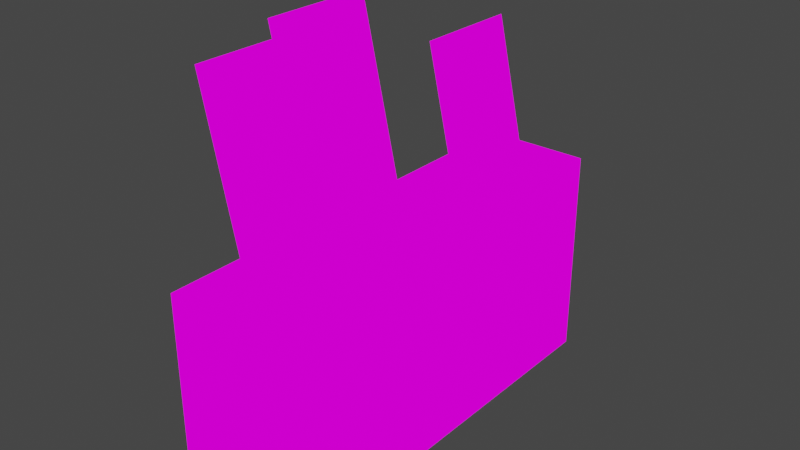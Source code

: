 # Source: UpPantry.blend  (saved by Blender 2.82.7; exported with 4.5.12 LTS)
import bpy
from mathutils import Matrix  # noqa: F401  (used for matrix-valued properties, if any)

bpy.ops.wm.read_factory_settings(use_empty=True)
scene = bpy.context.scene
scene.name = 'Scene'

# ---- collections
col_collection = bpy.data.collections.new('Collection'); scene.collection.children.link(col_collection)

# ---- images (referenced by path relative to the original .blend; pixels are not part of the script)
import os
ASSET_DIR = os.environ.get("B2B_ASSET_DIR", "")  # directory of the original .blend (textures are referenced by path, not embedded)
HERE = os.path.dirname(os.path.abspath(__file__))  # packed textures are extracted next to this script under _unpacked/

def load_image(name, relpath, width, height, colorspace="sRGB"):
    """Load a texture the original file referenced (path relative to the .blend, or extracted next to this script)."""
    p = next((c for c in (os.path.join(HERE, relpath), os.path.join(ASSET_DIR, relpath)) if relpath and os.path.exists(c)), "")
    if p:
        img = bpy.data.images.load(p, check_existing=True)
        img.name = name
    else:  # same state as the original file: an image datablock whose file is absent (Cycles renders it pink)
        img = bpy.data.images.new(name, width, height)
        img.source = "FILE"
        img.filepath = "//" + (relpath or name)
    img.colorspace_settings.name = colorspace
    return img
img_highpantry_png = load_image('highPantry.png', 'highPantry.png', 1024, 1024, 'sRGB')

# ---- materials (node trees are filled in below, after node groups)
mat_highpantry = bpy.data.materials.new('highPantry')
mat_highpantry.alpha_threshold = 0.0
mat_highpantry.use_transparent_shadow = False
mat_highpantry.line_color = (0.0, 0.0, 0.0, 1.0)

# ---- material node trees
mat_highpantry.use_nodes = True; mat_highpantry.node_tree.nodes.clear()
_N = mat_highpantry.node_tree.nodes; _L = mat_highpantry.node_tree.links
n0 = _N.new('ShaderNodeOutputMaterial'); n0.name = 'Material Output'; n0.location = (400, 0)
n1 = _N.new('ShaderNodeLightPath'); n1.name = 'Light Path'; n1.location = (0, 250)
n2 = _N.new('ShaderNodeBsdfTransparent'); n2.name = 'Transparent BSDF'; n2.location = (-200, -100)
n3 = _N.new('ShaderNodeEmission'); n3.name = 'Emission'; n3.location = (-200, -200)
n4 = _N.new('ShaderNodeMixShader'); n4.name = 'Mix Shader'; n4.location = (200, 0)
n5 = _N.new('ShaderNodeMixShader'); n5.name = 'Mix Shader.001'; n5.location = (0, -100)
n6 = _N.new('ShaderNodeTexImage'); n6.name = 'Image Texture'; n6.location = (-500, 100)
n6.image = img_highpantry_png
n6.interpolation = 'Closest'
_L.new(n6.outputs[0], n3.inputs[0])
_L.new(n6.outputs[1], n5.inputs[0])
_L.new(n2.outputs[0], n5.inputs[1])
_L.new(n2.outputs[0], n4.inputs[1])
_L.new(n3.outputs[0], n5.inputs[2])
_L.new(n5.outputs[0], n4.inputs[2])
_L.new(n1.outputs[0], n4.inputs[0])
_L.new(n4.outputs[0], n0.inputs[0])
n0.is_active_output = True

# ---- world
world_world = bpy.data.worlds.new('World'); scene.world = world_world
world_world.use_nodes = True; world_world.node_tree.nodes.clear()
_N = world_world.node_tree.nodes; _L = world_world.node_tree.links
n0 = _N.new('ShaderNodeOutputWorld'); n0.name = 'World Output'; n0.location = (300, 300)
n1 = _N.new('ShaderNodeBackground'); n1.name = 'Background'; n1.location = (10, 300)
n1.inputs[0].default_value = (0.05088, 0.05088, 0.05088, 1.0)
_L.new(n1.outputs[0], n0.inputs[0])
n0.is_active_output = True
world_world.color = (0.05088, 0.05088, 0.05088)
world_world.use_sun_shadow = False
world_world.sun_shadow_jitter_overblur = 0.0

# ---- meshes
me_cube = bpy.data.meshes.new('Cube')
me_cube.from_pydata([(0.0, 1.0, 0.0), (0.0, 1.0, 1.0), (0.0, 0.75, 0.0), (-0.5, 0.25, 0.0), (-0.5, -0.25, 1.0), (-0.5, 0.0, 0.0), (-0.5, 1.0, 0.0), (0.0, -0.5, 0.875), (-0.25, -0.25, 1.0), (-0.5, -0.5, 0.0), (0.0, 0.5, 0.0), (0.0, -1.0, 0.0), (-0.5, 0.75, 0.0), (-0.5, -0.75, 0.0), (-0.25, 1.0, 1.0), (-0.25, -1.0, 1.0), (-0.5, -0.5, 0.25), (-0.5, 1.0, 1.0), (0.0, -0.75, 1.0), (0.0, -1.0, 1.0), (-0.5, 1.0, 0.75), (-0.5, -0.25, 0.0), (0.0, 0.0, 1.0), (0.0, 0.5, 1.0), (0.0, 0.25, 1.0), (-0.5, 0.0, 1.0), (-0.25, 1.0, 0.75), (-0.5, -0.75, 0.25), (0.0, -0.25, 1.0), (0.0, -0.5, 1.0), (-0.25, -0.5, 1.0), (-0.25, 0.0, 1.0), (0.0, 1.0, 0.5), (0.0, 0.75, 1.0), (-0.25, -1.0, 0.25), (-0.25, -0.75, 1.0), (-0.5, -1.0, 1.0), (-0.5, 0.5, 0.75), (-0.5, -0.75, 1.0), (-0.5, -0.5, 1.0), (-0.25, 0.5, 1.0), (-0.25, 0.25, 1.0), (0.0, -0.5, 0.0), (-0.25, 0.75, 1.0), (-0.25, 0.0, 0.0), (-0.5, 0.0, 0.75), (0.0, -1.0, 0.75), (0.0, -1.0, 0.25), (-0.5, -1.0, 0.5), (-0.25, -1.0, 0.5), (0.0, -1.0, 0.5), (-0.25, -0.5, 0.0), (-0.5, -1.0, 0.75), (-0.25, -1.0, 0.75), (-0.25, -0.75, 0.0), (-0.5, 0.5, 1.0), (-0.5, -1.0, 0.25), (-0.5, -0.75, 0.5), (-0.5, -0.25, 0.75), (0.0, 0.0, 0.875), (-0.25, 0.5, 0.0), (-0.5, -0.75, 0.75), (-0.25, -0.25, 0.0), (-0.5, -0.25, 0.5), (-0.5, -0.25, 0.25), (-0.5, 0.25, 1.0), (-0.5, -0.5, 0.5), (-0.5, 0.5, 0.0), (-0.5, -0.5, 0.75), (-0.5, 0.25, 0.75), (-0.5, 0.25, 0.25), (-0.5, 0.5, 0.25), (-0.5, 0.0, 0.25), (-0.5, 0.75, 1.0), (-0.5, 0.0, 0.5), (-0.5, 0.25, 0.5), (-0.5, -0.75, 0.875), (-0.25, 1.0, 0.5), (-0.5, 0.5, 0.5), (-0.5, 0.75, 0.75), (-0.5, 0.75, 0.25), (-0.25, 1.0, 0.0), (-0.5, 1.0, 0.5), (-0.5, 0.75, 0.5), (-0.25, 1.0, 0.25), (-0.5, -1.0, 0.0), (-0.5, 1.0, 0.25), (0.0, 1.0, 0.25), (0.0, 1.0, 0.75), (-0.25, -1.0, 0.0), (0.0, -0.75, 0.0), (0.0, -0.25, 0.0), (0.0, 0.25, 0.0), (0.0, 0.0, 0.0), (-0.25, 0.25, 0.0), (0.0, 0.75, 0.875), (-0.25, 0.75, 0.0), (0.0, -0.25, 0.875), (0.0, 0.5, 0.875), (0.0, -0.75, 0.875), (-0.5, 0.0, 0.875), (0.0, 0.25, 0.875), (0.0, -1.0, 0.875), (-0.5, 0.25, 0.875), (-0.5, -1.0, 0.875), (-0.25, -1.0, 0.875), (-0.5, -0.25, 0.875), (-0.5, -0.5, 0.875), (-0.5, 0.5, 0.875), (-0.5, 0.75, 0.875), (-0.5, 1.0, 0.875), (-0.25, 1.0, 0.875), (0.0, 1.0, 0.875), (-0.5, -0.5, 0.07547), (-0.5, 0.25, 0.07547), (0.0, 0.75, 0.07547), (-0.5, 0.75, 0.07547), (-0.5, -1.0, 0.07547), (0.0, -0.5, 0.07547), (0.0, -0.75, 0.07547), (-0.5, -0.25, 0.07547), (-0.25, -1.0, 0.07547), (0.0, -1.0, 0.07547), (-0.5, -0.75, 0.07547), (-0.5, 0.5, 0.07547), (0.0, 0.0, 0.07547), (0.0, -0.25, 0.07547), (0.0, 0.5, 0.07547), (0.0, 0.25, 0.07547), (0.0, 1.0, 0.07547), (-0.5, 1.0, 0.07547), (-0.25, 1.0, 0.07547), (-0.5, 0.0, 0.07547), (-0.5, 0.8758, 0.0), (-0.25, 0.8758, 0.0), (-0.5, 0.8758, 1.0), (-0.5, 0.8758, 0.75), (-0.25, 0.8758, 1.0), (0.0, 0.8758, 0.0), (0.0, 0.8758, 0.25), (0.0, 0.8758, 0.5), (-0.5, 0.8758, 0.5), (0.0, 0.8758, 1.0), (0.0, 0.8758, 0.75), (-0.5, 0.8758, 0.25), (-0.5, 0.8758, 0.875), (0.0, 0.8758, 0.875), (-0.5, 0.8758, 0.07547), (0.0, 0.8758, 0.07547), (-0.5, -0.8807, 0.5), (-0.5, -0.8807, 0.75), (0.0, -0.8807, 0.75), (0.0, -0.8807, 1.0), (-0.5, -0.8807, 1.0), (0.0, -0.8807, 0.0), (0.0, -0.8807, 0.5), (0.0, -0.8807, 0.25), (-0.25, -0.8807, 1.0), (-0.5, -0.8807, 0.25), (-0.5, -0.8807, 0.0), (-0.25, -0.8807, 0.0), (-0.5, -0.8807, 0.875), (0.0, -0.8807, 0.875), (-0.5, -0.8807, 0.07547), (0.0, -0.8807, 0.07547), (-0.07789, 0.25, 0.75), (-0.07789, 0.5, 0.75), (-0.07789, -0.5, 0.25), (-0.07789, -0.5, 0.5), (-0.07789, -0.75, 0.5), (-0.07789, 0.0, 0.75), (-0.07789, -0.25, 0.75), (-0.07789, -0.25, 0.25), (-0.07789, 0.0, 0.25), (-0.07789, 0.0, 0.5), (-0.07789, 0.75, 0.07547), (-0.07789, 0.75, 0.25), (-0.07789, 0.25, 0.25), (-0.07789, 0.5, 0.25), (-0.07789, 0.75, 0.5), (-0.07789, 0.25, 0.5), (-0.07789, -0.5, 0.07547), (-0.07789, -0.25, 0.5), (-0.07789, 0.5, 0.5), (-0.07789, -0.75, 0.25), (-0.07789, -0.75, 0.75), (-0.07789, 0.0, 0.875), (-0.07789, 0.75, 0.75), (-0.07789, -0.5, 0.875), (-0.07789, -0.5, 0.75), (-0.07789, -0.25, 0.875), (-0.07789, 0.25, 0.875), (-0.07789, -0.75, 0.07547), (-0.07789, -0.75, 0.875), (-0.07789, -0.8807, 0.25), (-0.07789, 0.0, 0.07547), (-0.07789, -0.25, 0.07547), (-0.07789, 0.5, 0.07547), (-0.07789, 0.5, 0.875), (-0.07789, 0.8758, 0.25), (-0.07789, 0.8758, 0.5), (-0.07789, 0.8758, 0.75), (-0.07789, 0.75, 0.875), (-0.07789, 0.8758, 0.875), (-0.07789, 0.25, 0.07547), (-0.07789, 0.8758, 0.07547), (-0.07789, -0.8807, 0.75), (-0.07789, -0.8807, 0.5), (-0.07789, -0.8807, 0.875), (-0.07789, -0.8807, 0.07547), (-0.07714, -0.9615, 0.9279), (-0.07714, -0.7115, 0.9279), (-0.1326, -0.4615, 1.172), (-0.1326, -0.9615, 1.172), (-0.2431, -0.03022, 1.202), (-0.07714, -0.4615, 0.9279), (-0.1881, -0.7115, 1.415), (-0.1326, -0.7115, 1.172), (-0.1881, -0.4615, 1.415), (-0.1881, -0.9615, 1.415), (-0.1877, -0.2802, 0.9586), (-0.1877, -0.5302, 0.9586), (-0.2435, -0.9615, 1.659), (-0.2435, -0.4615, 1.659), (-0.2435, -0.7115, 1.659), (-0.299, -0.9615, 1.903), (-0.299, -0.4615, 1.903), (-0.299, -0.7115, 1.903), (-0.2431, -0.5302, 1.202), (-0.203, 0.7638, 1.189), (-0.1877, -0.03022, 0.9586), (-0.1475, 0.5138, 0.9448), (-0.2431, -0.2802, 1.202), (-0.3541, -0.2802, 1.69), (-0.2986, -0.5302, 1.446), (-0.2986, -0.03022, 1.446), (-0.2986, -0.2802, 1.446), (-0.3541, -0.5302, 1.69), (-0.3541, -0.03022, 1.69), (-0.1475, 0.2638, 0.9448), (-0.4095, -0.5302, 1.934), (-0.4095, -0.03022, 1.934), (-0.4095, -0.2802, 1.934), (-0.203, 0.2638, 1.189), (-0.203, 0.5138, 1.189), (-0.1475, 0.7638, 0.9448), (-0.2584, 0.7638, 1.432), (-0.2584, 0.2638, 1.432), (-0.2584, 0.5138, 1.432), (-0.3139, 0.2638, 1.676), (-0.3139, 0.7638, 1.676), (-0.3139, 0.5138, 1.676)], [], [(148, 129, 87, 139), (101, 59, 186, 191), (140, 143, 201, 200), (128, 127, 197, 204), (98, 101, 191, 198), (162, 151, 206, 208), (126, 125, 195, 196), (139, 87, 32, 140), (95, 98, 198, 202), (118, 126, 196, 181), (146, 95, 202, 203), (156, 164, 209, 194), (125, 128, 204, 195), (143, 146, 203, 201), (155, 156, 194, 207), (140, 32, 88, 143), (162, 99, 18, 152), (99, 7, 29, 18), (7, 97, 28, 29), (97, 59, 22, 28), (59, 101, 24, 22), (101, 98, 23, 24), (98, 95, 33, 23), (146, 112, 1, 142), (152, 18, 35, 157), (18, 29, 30, 35), (29, 28, 8, 30), (28, 22, 31, 8), (22, 24, 41, 31), (24, 23, 40, 41), (23, 33, 43, 40), (142, 1, 14, 137), (157, 35, 38, 153), (35, 30, 39, 38), (30, 8, 4, 39), (8, 31, 25, 4), (31, 41, 65, 25), (41, 40, 55, 65), (40, 43, 73, 55), (137, 14, 17, 135), (117, 121, 34, 56), (121, 122, 47, 34), (56, 34, 49, 48), (34, 47, 50, 49), (48, 49, 53, 52), (49, 50, 46, 53), (104, 105, 15, 36), (105, 102, 19, 15), (113, 123, 27, 16), (163, 117, 56, 158), (16, 27, 57, 66), (158, 56, 48, 149), (66, 57, 61, 68), (149, 48, 52, 150), (107, 76, 38, 39), (161, 104, 36, 153), (132, 120, 64, 72), (120, 113, 16, 64), (72, 64, 63, 74), (64, 16, 66, 63), (74, 63, 58, 45), (63, 66, 68, 58), (100, 106, 4, 25), (106, 107, 39, 4), (124, 114, 70, 71), (114, 132, 72, 70), (71, 70, 75, 78), (70, 72, 74, 75), (78, 75, 69, 37), (75, 74, 45, 69), (108, 103, 65, 55), (103, 100, 25, 65), (147, 116, 80, 144), (116, 124, 71, 80), (144, 80, 83, 141), (80, 71, 78, 83), (141, 83, 79, 136), (83, 78, 37, 79), (145, 109, 73, 135), (109, 108, 55, 73), (129, 131, 84, 87), (131, 130, 86, 84), (87, 84, 77, 32), (84, 86, 82, 77), (32, 77, 26, 88), (77, 82, 20, 26), (112, 111, 14, 1), (111, 110, 17, 14), (154, 160, 54, 90), (160, 159, 13, 54), (90, 54, 51, 42), (54, 13, 9, 51), (42, 51, 62, 91), (51, 9, 21, 62), (91, 62, 44, 93), (62, 21, 5, 44), (93, 44, 94, 92), (44, 5, 3, 94), (92, 94, 60, 10), (94, 3, 67, 60), (10, 60, 96, 2), (60, 67, 12, 96), (138, 134, 81, 0), (134, 133, 6, 81), (26, 20, 110, 111), (88, 26, 111, 112), (79, 37, 108, 109), (136, 79, 109, 145), (69, 45, 100, 103), (37, 69, 103, 108), (58, 68, 107, 106), (45, 58, 106, 100), (150, 52, 104, 161), (68, 61, 76, 107), (53, 46, 102, 105), (52, 53, 105, 104), (143, 88, 112, 146), (164, 119, 192, 209), (127, 115, 175, 197), (7, 99, 193, 188), (151, 155, 207, 206), (97, 7, 188, 190), (115, 148, 205, 175), (148, 139, 199, 205), (81, 6, 130, 131), (0, 81, 131, 129), (12, 67, 124, 116), (133, 12, 116, 147), (3, 5, 132, 114), (67, 3, 114, 124), (21, 9, 113, 120), (5, 21, 120, 132), (159, 85, 117, 163), (9, 13, 123, 113), (89, 11, 122, 121), (85, 89, 121, 117), (154, 90, 119, 164), (90, 42, 118, 119), (138, 0, 129, 148), (10, 2, 115, 127), (93, 92, 128, 125), (42, 91, 126, 118), (91, 93, 125, 126), (92, 10, 127, 128), (2, 138, 148, 115), (6, 133, 147, 130), (99, 162, 208, 193), (20, 136, 145, 110), (96, 12, 133, 134), (2, 96, 134, 138), (110, 145, 135, 17), (82, 141, 136, 20), (86, 144, 141, 82), (130, 147, 144, 86), (43, 137, 135, 73), (33, 142, 137, 43), (95, 146, 142, 33), (119, 118, 181, 192), (59, 97, 190, 186), (139, 140, 200, 199), (11, 154, 164, 122), (13, 159, 163, 123), (46, 151, 162, 102), (61, 150, 161, 76), (89, 85, 159, 160), (11, 89, 160, 154), (76, 161, 153, 38), (57, 149, 150, 61), (27, 158, 149, 57), (123, 163, 158, 27), (15, 157, 153, 36), (19, 152, 157, 15), (102, 162, 152, 19), (50, 155, 151, 46), (47, 156, 155, 50), (122, 164, 156, 47), (204, 197, 178, 177), (196, 195, 173, 172), (181, 196, 172, 167), (195, 204, 177, 173), (197, 175, 176, 178), (192, 181, 167, 184), (209, 192, 184, 194), (194, 184, 169, 207), (184, 167, 168, 169), (167, 172, 182, 168), (172, 173, 174, 182), (173, 177, 180, 174), (177, 178, 183, 180), (178, 176, 179, 183), (207, 169, 185, 206), (169, 168, 189, 185), (168, 182, 171, 189), (182, 174, 170, 171), (174, 180, 165, 170), (180, 183, 166, 165), (183, 179, 187, 166), (166, 187, 202, 198), (165, 166, 198, 191), (170, 165, 191, 186), (171, 170, 186, 190), (189, 171, 190, 188), (185, 189, 188, 193), (206, 185, 193, 208), (187, 201, 203, 202), (179, 200, 201, 187), (176, 199, 200, 179), (175, 205, 199, 176), (210, 211, 217, 213), (211, 215, 212, 217), (213, 217, 216, 219), (217, 212, 218, 216), (219, 216, 224, 222), (216, 218, 223, 224), (222, 224, 227, 225), (224, 223, 226, 227), (221, 220, 232, 228), (220, 230, 214, 232), (228, 232, 236, 234), (232, 214, 235, 236), (234, 236, 233, 237), (236, 235, 238, 233), (237, 233, 242, 240), (233, 238, 241, 242), (239, 231, 244, 243), (231, 245, 229, 244), (243, 244, 248, 247), (244, 229, 246, 248), (247, 248, 251, 249), (248, 246, 250, 251)])
_uv = me_cube.uv_layers.new(name='UVMap')
_uv.uv.foreach_set('vector', [0.5751, 0.03789, 0.5998, 0.03789, 0.5998, 0.1246, 0.5752, 0.125, 0.45, 0.4375, 0.4, 0.4375, 0.4, 0.4375, 0.45, 0.4375, 0.5752, 0.25, 0.5752, 0.375, 0.5752, 0.375, 0.5752, 0.25, 0.45, 0.03789, 0.5, 0.03789, 0.5, 0.03789, 0.45, 0.03789, 0.5, 0.4375, 0.45, 0.4375, 0.45, 0.4375, 0.5, 0.4375, 0.2239, 0.4375, 0.2239, 0.375, 0.2239, 0.375, 0.2239, 0.4375, 0.35, 0.03789, 0.4, 0.03789, 0.4, 0.03789, 0.35, 0.03789, 0.5752, 0.125, 0.5998, 0.1254, 0.5998, 0.2496, 0.5752, 0.25, 0.55, 0.4375, 0.5, 0.4375, 0.5, 0.4375, 0.55, 0.4375, 0.3, 0.03789, 0.35, 0.03789, 0.35, 0.03789, 0.3, 0.03789, 0.5751, 0.4375, 0.55, 0.4375, 0.55, 0.4375, 0.5751, 0.4375, 0.2239, 0.125, 0.2239, 0.03789, 0.2239, 0.03789, 0.2239, 0.125, 0.4, 0.03789, 0.45, 0.03789, 0.45, 0.03789, 0.4, 0.03789, 0.5752, 0.375, 0.5751, 0.4375, 0.5751, 0.4375, 0.5752, 0.375, 0.2239, 0.25, 0.2239, 0.125, 0.2239, 0.125, 0.2239, 0.25, 0.5752, 0.25, 0.5998, 0.2504, 0.5998, 0.3746, 0.5752, 0.375, 0.2239, 0.4375, 0.25, 0.4375, 0.2498, 0.4996, 0.2239, 0.5, 0.25, 0.4375, 0.3, 0.4375, 0.2998, 0.4996, 0.2502, 0.4996, 0.3, 0.4375, 0.35, 0.4375, 0.3498, 0.4996, 0.3002, 0.4996, 0.35, 0.4375, 0.4, 0.4375, 0.3998, 0.4996, 0.3502, 0.4996, 0.4, 0.4375, 0.45, 0.4375, 0.4498, 0.4996, 0.4002, 0.4996, 0.45, 0.4375, 0.5, 0.4375, 0.4998, 0.4996, 0.4502, 0.4996, 0.5, 0.4375, 0.55, 0.4375, 0.5498, 0.4996, 0.5002, 0.4996, 0.5751, 0.4375, 0.5998, 0.4375, 0.5998, 0.4996, 0.5752, 0.5, 0.2239, 0.5, 0.2498, 0.5004, 0.2498, 0.6246, 0.2239, 0.625, 0.2502, 0.5004, 0.2998, 0.5004, 0.2998, 0.6246, 0.2502, 0.6246, 0.3002, 0.5004, 0.3498, 0.5004, 0.3498, 0.6246, 0.3002, 0.6246, 0.3502, 0.5004, 0.3998, 0.5004, 0.3998, 0.6246, 0.3502, 0.6246, 0.4002, 0.5004, 0.4498, 0.5004, 0.4498, 0.6246, 0.4002, 0.6246, 0.4502, 0.5004, 0.4998, 0.5004, 0.4998, 0.6246, 0.4502, 0.6246, 0.5002, 0.5004, 0.5498, 0.5004, 0.5498, 0.6246, 0.5002, 0.6246, 0.5752, 0.5, 0.5998, 0.5004, 0.5998, 0.6246, 0.5752, 0.625, 0.2239, 0.625, 0.2498, 0.6254, 0.2498, 0.7496, 0.2239, 0.7496, 0.2502, 0.6254, 0.2998, 0.6254, 0.2998, 0.7496, 0.2502, 0.7496, 0.3002, 0.6254, 0.3498, 0.6254, 0.3498, 0.7496, 0.3002, 0.7496, 0.3502, 0.6254, 0.3998, 0.6254, 0.3998, 0.7496, 0.3502, 0.7496, 0.4002, 0.6254, 0.4498, 0.6254, 0.4498, 0.7496, 0.4002, 0.7496, 0.4502, 0.6254, 0.4998, 0.6254, 0.4998, 0.7496, 0.4502, 0.7496, 0.5002, 0.6254, 0.5498, 0.6254, 0.5498, 0.7496, 0.5002, 0.7496, 0.5752, 0.625, 0.5998, 0.6254, 0.5998, 0.7496, 0.5752, 0.7496, 0.1002, 0.03789, 0.15, 0.03789, 0.1498, 0.1246, 0.1002, 0.1246, 0.15, 0.03789, 0.2, 0.03789, 0.1998, 0.1246, 0.1502, 0.1246, 0.1002, 0.1254, 0.1498, 0.1254, 0.1498, 0.2496, 0.1002, 0.2496, 0.1502, 0.1254, 0.1998, 0.1254, 0.1998, 0.2496, 0.1502, 0.2496, 0.1002, 0.2504, 0.1498, 0.2504, 0.1498, 0.3746, 0.1002, 0.3746, 0.1502, 0.2504, 0.1998, 0.2504, 0.1998, 0.3746, 0.1502, 0.3746, 0.1002, 0.4375, 0.15, 0.4375, 0.1498, 0.4996, 0.1002, 0.4996, 0.15, 0.4375, 0.2, 0.4375, 0.1998, 0.4996, 0.1502, 0.4996, 0.1002, 0.03789, 0.15, 0.03789, 0.1498, 0.1246, 0.1002, 0.1246, 0.1761, 0.03789, 0.1998, 0.03789, 0.1998, 0.1246, 0.1761, 0.125, 0.1002, 0.1254, 0.1498, 0.1254, 0.1498, 0.2496, 0.1002, 0.2496, 0.1761, 0.125, 0.1998, 0.1254, 0.1998, 0.2496, 0.1761, 0.25, 0.1002, 0.2504, 0.1498, 0.2504, 0.1498, 0.3746, 0.1002, 0.3746, 0.1761, 0.25, 0.1998, 0.2504, 0.1998, 0.3746, 0.1761, 0.375, 0.1002, 0.4375, 0.15, 0.4375, 0.1498, 0.4996, 0.1002, 0.4996, 0.1761, 0.4375, 0.1998, 0.4375, 0.1998, 0.4996, 0.1761, 0.4996, 0.1002, 0.03789, 0.15, 0.03789, 0.1498, 0.1246, 0.1002, 0.1246, 0.15, 0.03789, 0.1998, 0.03789, 0.1998, 0.1246, 0.1502, 0.1246, 0.1002, 0.1254, 0.1498, 0.1254, 0.1498, 0.2496, 0.1002, 0.2496, 0.1502, 0.1254, 0.1998, 0.1254, 0.1998, 0.2496, 0.1502, 0.2496, 0.1002, 0.2504, 0.1498, 0.2504, 0.1498, 0.3746, 0.1002, 0.3746, 0.1502, 0.2504, 0.1998, 0.2504, 0.1998, 0.3746, 0.1502, 0.3746, 0.1002, 0.4375, 0.15, 0.4375, 0.1498, 0.4996, 0.1002, 0.4996, 0.15, 0.4375, 0.1998, 0.4375, 0.1998, 0.4996, 0.1502, 0.4996, 0.1002, 0.03789, 0.15, 0.03789, 0.1498, 0.1246, 0.1002, 0.1246, 0.15, 0.03789, 0.1998, 0.03789, 0.1998, 0.1246, 0.1502, 0.1246, 0.1002, 0.1254, 0.1498, 0.1254, 0.1498, 0.2496, 0.1002, 0.2496, 0.1502, 0.1254, 0.1998, 0.1254, 0.1998, 0.2496, 0.1502, 0.2496, 0.1002, 0.2504, 0.1498, 0.2504, 0.1498, 0.3746, 0.1002, 0.3746, 0.1502, 0.2504, 0.1998, 0.2504, 0.1998, 0.3746, 0.1502, 0.3746, 0.1002, 0.4375, 0.15, 0.4375, 0.1498, 0.4996, 0.1002, 0.4996, 0.15, 0.4375, 0.1998, 0.4375, 0.1998, 0.4996, 0.1502, 0.4996, 0.1249, 0.03789, 0.15, 0.03789, 0.1498, 0.1246, 0.1248, 0.125, 0.15, 0.03789, 0.1998, 0.03789, 0.1998, 0.1246, 0.1502, 0.1246, 0.1248, 0.125, 0.1498, 0.1254, 0.1498, 0.2496, 0.1248, 0.25, 0.1502, 0.1254, 0.1998, 0.1254, 0.1998, 0.2496, 0.1502, 0.2496, 0.1248, 0.25, 0.1498, 0.2504, 0.1498, 0.3746, 0.1248, 0.375, 0.1502, 0.2504, 0.1998, 0.2504, 0.1998, 0.3746, 0.1502, 0.3746, 0.1249, 0.4375, 0.15, 0.4375, 0.1498, 0.4996, 0.1248, 0.4996, 0.15, 0.4375, 0.1998, 0.4375, 0.1998, 0.4996, 0.1502, 0.4996, 0.1002, 0.03789, 0.15, 0.03789, 0.1498, 0.1246, 0.1002, 0.1246, 0.15, 0.03789, 0.1998, 0.03789, 0.1998, 0.1246, 0.1502, 0.1246, 0.1002, 0.1254, 0.1498, 0.1254, 0.1498, 0.2496, 0.1002, 0.2496, 0.1502, 0.1254, 0.1998, 0.1254, 0.1998, 0.2496, 0.1502, 0.2496, 0.1002, 0.2504, 0.1498, 0.2504, 0.1498, 0.3746, 0.1002, 0.3746, 0.1502, 0.2504, 0.1998, 0.2504, 0.1998, 0.3746, 0.1502, 0.3746, 0.1002, 0.4375, 0.15, 0.4375, 0.1498, 0.4996, 0.1002, 0.4996, 0.15, 0.4375, 0.1998, 0.4375, 0.1998, 0.4996, 0.1502, 0.4996, 0.1002, 0.05968, 0.15, 0.05968, 0.1498, 0.1246, 0.1002, 0.1246, 0.15, 0.05968, 0.1998, 0.05968, 0.1998, 0.1246, 0.1502, 0.1246, 0.1002, 0.1254, 0.1498, 0.1254, 0.1498, 0.2496, 0.1002, 0.2496, 0.1502, 0.1254, 0.1998, 0.1254, 0.1998, 0.2496, 0.1502, 0.2496, 0.1002, 0.2504, 0.1498, 0.2504, 0.1498, 0.3746, 0.1002, 0.3746, 0.1502, 0.2504, 0.1998, 0.2504, 0.1998, 0.3746, 0.1502, 0.3746, 0.1002, 0.3754, 0.1498, 0.3754, 0.1498, 0.4996, 0.1002, 0.4996, 0.1502, 0.3754, 0.1998, 0.3754, 0.1998, 0.4996, 0.1502, 0.4996, 0.1002, 0.0003906, 0.1498, 0.0003906, 0.1498, 0.1246, 0.1002, 0.1246, 0.1502, 0.0003906, 0.1998, 0.0003906, 0.1998, 0.1246, 0.1502, 0.1246, 0.1002, 0.1254, 0.1498, 0.1254, 0.1498, 0.2496, 0.1002, 0.2496, 0.1502, 0.1254, 0.1998, 0.1254, 0.1998, 0.2496, 0.1502, 0.2496, 0.1002, 0.2504, 0.1498, 0.2504, 0.1498, 0.3746, 0.1002, 0.3746, 0.1502, 0.2504, 0.1998, 0.2504, 0.1998, 0.3746, 0.1502, 0.3746, 0.1002, 0.4379, 0.15, 0.4379, 0.1498, 0.4996, 0.1002, 0.4996, 0.15, 0.4379, 0.1998, 0.4379, 0.1998, 0.4996, 0.1502, 0.4996, 0.1502, 0.3754, 0.1998, 0.3754, 0.1998, 0.4375, 0.15, 0.4375, 0.1002, 0.3754, 0.1498, 0.3754, 0.15, 0.4375, 0.1002, 0.4375, 0.1502, 0.3754, 0.1998, 0.3754, 0.1998, 0.4375, 0.15, 0.4375, 0.1248, 0.375, 0.1498, 0.3754, 0.15, 0.4375, 0.1249, 0.4375, 0.1502, 0.3754, 0.1998, 0.3754, 0.1998, 0.4375, 0.15, 0.4375, 0.1002, 0.3754, 0.1498, 0.3754, 0.15, 0.4375, 0.1002, 0.4375, 0.1502, 0.3754, 0.1998, 0.3754, 0.1998, 0.4375, 0.15, 0.4375, 0.1002, 0.3754, 0.1498, 0.3754, 0.15, 0.4375, 0.1002, 0.4375, 0.1761, 0.375, 0.1998, 0.3754, 0.1998, 0.4375, 0.1761, 0.4375, 0.1002, 0.3754, 0.1498, 0.3754, 0.15, 0.4375, 0.1002, 0.4375, 0.1502, 0.3754, 0.1998, 0.3754, 0.2, 0.4375, 0.15, 0.4375, 0.1002, 0.3754, 0.1498, 0.3754, 0.15, 0.4375, 0.1002, 0.4375, 0.5752, 0.375, 0.5998, 0.3754, 0.5998, 0.4375, 0.5751, 0.4375, 0.2239, 0.03789, 0.25, 0.03789, 0.25, 0.03789, 0.2239, 0.03789, 0.5, 0.03789, 0.55, 0.03789, 0.55, 0.03789, 0.5, 0.03789, 0.3, 0.4375, 0.25, 0.4375, 0.25, 0.4375, 0.3, 0.4375, 0.2239, 0.375, 0.2239, 0.25, 0.2239, 0.25, 0.2239, 0.375, 0.35, 0.4375, 0.3, 0.4375, 0.3, 0.4375, 0.35, 0.4375, 0.55, 0.03789, 0.5751, 0.03789, 0.5751, 0.03789, 0.55, 0.03789, 0.5751, 0.03789, 0.5752, 0.125, 0.5752, 0.125, 0.5751, 0.03789, 0.1502, 0.0003906, 0.1998, 0.0003906, 0.1998, 0.03789, 0.15, 0.03789, 0.1002, 0.0003906, 0.1498, 0.0003906, 0.15, 0.03789, 0.1002, 0.03789, 0.1502, 0.0003906, 0.1998, 0.0003906, 0.1998, 0.03789, 0.15, 0.03789, 0.1248, 0.0003906, 0.1498, 0.0003906, 0.15, 0.03789, 0.1249, 0.03789, 0.1502, 0.0003906, 0.1998, 0.0003906, 0.1998, 0.03789, 0.15, 0.03789, 0.1002, 0.0003906, 0.1498, 0.0003906, 0.15, 0.03789, 0.1002, 0.03789, 0.1502, 0.0003906, 0.1998, 0.0003906, 0.1998, 0.03789, 0.15, 0.03789, 0.1002, 0.0003906, 0.1498, 0.0003906, 0.15, 0.03789, 0.1002, 0.03789, 0.1761, 0.0003906, 0.1998, 0.0003906, 0.1998, 0.03789, 0.1761, 0.03789, 0.1002, 0.0003906, 0.1498, 0.0003906, 0.15, 0.03789, 0.1002, 0.03789, 0.1502, 0.0003906, 0.1998, 0.0003906, 0.2, 0.03789, 0.15, 0.03789, 0.1002, 0.0003906, 0.1498, 0.0003906, 0.15, 0.03789, 0.1002, 0.03789, 0.2239, 0.0003906, 0.2498, 0.0003906, 0.25, 0.03789, 0.2239, 0.03789, 0.2502, 0.0003906, 0.2998, 0.0003906, 0.3, 0.03789, 0.25, 0.03789, 0.5752, 0.0003906, 0.5998, 0.0003906, 0.5998, 0.03789, 0.5751, 0.03789, 0.5002, 0.0003906, 0.5498, 0.0003906, 0.55, 0.03789, 0.5, 0.03789, 0.4002, 0.0003906, 0.4498, 0.0003906, 0.45, 0.03789, 0.4, 0.03789, 0.3002, 0.0003906, 0.3498, 0.0003906, 0.35, 0.03789, 0.3, 0.03789, 0.3502, 0.0003906, 0.3998, 0.0003906, 0.4, 0.03789, 0.35, 0.03789, 0.4502, 0.0003906, 0.4998, 0.0003906, 0.5, 0.03789, 0.45, 0.03789, 0.5502, 0.0003906, 0.5752, 0.0003906, 0.5751, 0.03789, 0.55, 0.03789, 0.1002, 0.0003906, 0.1248, 0.0003906, 0.1249, 0.03789, 0.1002, 0.03789, 0.25, 0.4375, 0.2239, 0.4375, 0.2239, 0.4375, 0.25, 0.4375, 0.1002, 0.3754, 0.1248, 0.375, 0.1249, 0.4375, 0.1002, 0.4375, 0.1502, 0.3754, 0.1998, 0.3754, 0.1998, 0.4379, 0.15, 0.4379, 0.1002, 0.3754, 0.1498, 0.3754, 0.15, 0.4379, 0.1002, 0.4379, 0.1002, 0.4375, 0.1249, 0.4375, 0.1248, 0.4996, 0.1002, 0.4996, 0.1002, 0.2504, 0.1248, 0.25, 0.1248, 0.375, 0.1002, 0.3746, 0.1002, 0.1254, 0.1248, 0.125, 0.1248, 0.25, 0.1002, 0.2496, 0.1002, 0.03789, 0.1249, 0.03789, 0.1248, 0.125, 0.1002, 0.1246, 0.5502, 0.6254, 0.5752, 0.625, 0.5752, 0.7496, 0.5502, 0.7496, 0.5502, 0.5004, 0.5752, 0.5, 0.5752, 0.625, 0.5502, 0.6246, 0.55, 0.4375, 0.5751, 0.4375, 0.5752, 0.5, 0.5502, 0.4996, 0.25, 0.03789, 0.3, 0.03789, 0.3, 0.03789, 0.25, 0.03789, 0.4, 0.4375, 0.35, 0.4375, 0.35, 0.4375, 0.4, 0.4375, 0.5752, 0.125, 0.5752, 0.25, 0.5752, 0.25, 0.5752, 0.125, 0.2002, 0.0003906, 0.2239, 0.0003906, 0.2239, 0.03789, 0.2, 0.03789, 0.1502, 0.0003906, 0.1761, 0.0003906, 0.1761, 0.03789, 0.15, 0.03789, 0.2002, 0.3754, 0.2239, 0.375, 0.2239, 0.4375, 0.2, 0.4375, 0.1502, 0.3754, 0.1761, 0.375, 0.1761, 0.4375, 0.15, 0.4375, 0.1502, 0.0003906, 0.1998, 0.0003906, 0.1998, 0.05968, 0.15, 0.05968, 0.1002, 0.0003906, 0.1498, 0.0003906, 0.15, 0.05968, 0.1002, 0.05968, 0.15, 0.4375, 0.1761, 0.4375, 0.1761, 0.4996, 0.1502, 0.4996, 0.1502, 0.2504, 0.1761, 0.25, 0.1761, 0.375, 0.1502, 0.3746, 0.1502, 0.1254, 0.1761, 0.125, 0.1761, 0.25, 0.1502, 0.2496, 0.15, 0.03789, 0.1761, 0.03789, 0.1761, 0.125, 0.1502, 0.1246, 0.2002, 0.6254, 0.2239, 0.625, 0.2239, 0.7496, 0.2002, 0.7496, 0.2002, 0.5004, 0.2239, 0.5, 0.2239, 0.625, 0.2002, 0.6246, 0.2, 0.4375, 0.2239, 0.4375, 0.2239, 0.5, 0.2002, 0.4996, 0.2002, 0.2504, 0.2239, 0.25, 0.2239, 0.375, 0.2002, 0.3746, 0.2002, 0.1254, 0.2239, 0.125, 0.2239, 0.25, 0.2002, 0.2496, 0.2, 0.03789, 0.2239, 0.03789, 0.2239, 0.125, 0.2002, 0.1246, 0.45, 0.03789, 0.5, 0.03789, 0.4998, 0.1246, 0.4502, 0.1246, 0.35, 0.03789, 0.4, 0.03789, 0.3998, 0.1246, 0.3502, 0.1246, 0.3, 0.03789, 0.35, 0.03789, 0.3498, 0.1246, 0.3002, 0.1246, 0.4, 0.03789, 0.45, 0.03789, 0.4498, 0.1246, 0.4002, 0.1246, 0.5, 0.03789, 0.55, 0.03789, 0.5498, 0.1246, 0.5002, 0.1246, 0.25, 0.03789, 0.3, 0.03789, 0.2998, 0.1246, 0.2502, 0.1246, 0.2239, 0.03789, 0.25, 0.03789, 0.2498, 0.1246, 0.2239, 0.125, 0.2239, 0.125, 0.2498, 0.1254, 0.2498, 0.2496, 0.2239, 0.25, 0.2502, 0.1254, 0.2998, 0.1254, 0.2998, 0.2496, 0.2502, 0.2496, 0.3002, 0.1254, 0.3498, 0.1254, 0.3498, 0.2496, 0.3002, 0.2496, 0.3502, 0.1254, 0.3998, 0.1254, 0.3998, 0.2496, 0.3502, 0.2496, 0.4002, 0.1254, 0.4498, 0.1254, 0.4498, 0.2496, 0.4002, 0.2496, 0.4502, 0.1254, 0.4998, 0.1254, 0.4998, 0.2496, 0.4502, 0.2496, 0.5002, 0.1254, 0.5498, 0.1254, 0.5498, 0.2496, 0.5002, 0.2496, 0.2239, 0.25, 0.2498, 0.2504, 0.2498, 0.3746, 0.2239, 0.375, 0.2502, 0.2504, 0.2998, 0.2504, 0.2998, 0.3746, 0.2502, 0.3746, 0.3002, 0.2504, 0.3498, 0.2504, 0.3498, 0.3746, 0.3002, 0.3746, 0.3502, 0.2504, 0.3998, 0.2504, 0.3998, 0.3746, 0.3502, 0.3746, 0.4002, 0.2504, 0.4498, 0.2504, 0.4498, 0.3746, 0.4002, 0.3746, 0.4502, 0.2504, 0.4998, 0.2504, 0.4998, 0.3746, 0.4502, 0.3746, 0.5002, 0.2504, 0.5498, 0.2504, 0.5498, 0.3746, 0.5002, 0.3746, 0.5002, 0.3754, 0.5498, 0.3754, 0.55, 0.4375, 0.5, 0.4375, 0.4502, 0.3754, 0.4998, 0.3754, 0.5, 0.4375, 0.45, 0.4375, 0.4002, 0.3754, 0.4498, 0.3754, 0.45, 0.4375, 0.4, 0.4375, 0.3502, 0.3754, 0.3998, 0.3754, 0.4, 0.4375, 0.35, 0.4375, 0.3002, 0.3754, 0.3498, 0.3754, 0.35, 0.4375, 0.3, 0.4375, 0.2502, 0.3754, 0.2998, 0.3754, 0.3, 0.4375, 0.25, 0.4375, 0.2239, 0.375, 0.2498, 0.3754, 0.25, 0.4375, 0.2239, 0.4375, 0.5502, 0.3754, 0.5752, 0.375, 0.5751, 0.4375, 0.55, 0.4375, 0.5502, 0.2504, 0.5752, 0.25, 0.5752, 0.375, 0.5502, 0.3746, 0.5502, 0.1254, 0.5752, 0.125, 0.5752, 0.25, 0.5502, 0.2496, 0.55, 0.03789, 0.5751, 0.03789, 0.5752, 0.125, 0.5502, 0.1246, 0.6002, 0.5004, 0.6498, 0.5004, 0.6498, 0.6246, 0.6002, 0.6246, 0.6502, 0.5004, 0.6998, 0.5004, 0.6998, 0.6246, 0.6502, 0.6246, 0.6002, 0.6254, 0.6498, 0.6254, 0.6498, 0.7496, 0.6002, 0.7496, 0.6502, 0.6254, 0.6998, 0.6254, 0.6998, 0.7496, 0.6502, 0.7496, 0.6002, 0.7504, 0.6498, 0.7504, 0.6498, 0.8746, 0.6002, 0.8746, 0.6502, 0.7504, 0.6998, 0.7504, 0.6998, 0.8746, 0.6502, 0.8746, 0.6002, 0.8754, 0.6498, 0.8754, 0.6498, 0.9996, 0.6002, 0.9996, 0.6502, 0.8754, 0.6998, 0.8754, 0.6998, 0.9996, 0.6502, 0.9996, 0.7002, 0.5004, 0.7498, 0.5004, 0.7498, 0.6246, 0.7002, 0.6246, 0.7502, 0.5004, 0.7998, 0.5004, 0.7998, 0.6246, 0.7502, 0.6246, 0.7002, 0.6254, 0.7498, 0.6254, 0.7498, 0.7496, 0.7002, 0.7496, 0.7502, 0.6254, 0.7998, 0.6254, 0.7998, 0.7496, 0.7502, 0.7496, 0.7002, 0.7504, 0.7498, 0.7504, 0.7498, 0.8746, 0.7002, 0.8746, 0.7502, 0.7504, 0.7998, 0.7504, 0.7998, 0.8746, 0.7502, 0.8746, 0.7002, 0.8754, 0.7498, 0.8754, 0.7498, 0.9996, 0.7002, 0.9996, 0.7502, 0.8754, 0.7998, 0.8754, 0.7998, 0.9996, 0.7502, 0.9996, 0.8502, 0.5004, 0.8998, 0.5004, 0.8998, 0.6246, 0.8502, 0.6246, 0.9002, 0.5004, 0.9498, 0.5004, 0.9498, 0.6246, 0.9002, 0.6246, 0.8502, 0.6254, 0.8998, 0.6254, 0.8998, 0.7496, 0.8502, 0.7496, 0.9002, 0.6254, 0.9498, 0.6254, 0.9498, 0.7496, 0.9002, 0.7496, 0.8502, 0.7504, 0.8998, 0.7504, 0.8998, 0.8746, 0.8502, 0.8746, 0.9002, 0.7504, 0.9498, 0.7504, 0.9498, 0.8746, 0.9002, 0.8746])
me_cube.materials.append(mat_highpantry)
me_cube.use_remesh_preserve_volume = False
me_cube.use_remesh_preserve_attributes = False
me_cube.use_mirror_vertex_groups = False
me_cube.update()

# ---- objects
ob_cube = bpy.data.objects.new('Cube', me_cube)

# ---- transforms, parenting, visibility, modifiers, constraints
ob_cube.location = (0.0, 0.0, 0.0)
ob_cube.lock_rotations_4d = False
ob_cube.empty_display_type = 'ARROWS'
ob_cube.lineart.crease_threshold = 0.0

# ---- collection membership
col_collection.objects.link(ob_cube)

# ---- scene / render settings (as saved in the file)
scene.frame_start = 1; scene.frame_end = 250; scene.frame_set(1)
scene.render.engine = 'BLENDER_EEVEE_NEXT'
scene.cycles.use_denoising = False
scene.cycles.samples = 128
scene.cycles.sampling_pattern = 'TABULATED_SOBOL'
scene.cycles.use_adaptive_sampling = False
scene.cycles.use_light_tree = False
scene.view_settings.view_transform = 'Filmic'
bpy.context.view_layer.update()

# ---- added for rendering (the .blend has no active camera): camera
cam_auto = bpy.data.cameras.new('AutoCamera')
cam_auto.lens = 50.0
cam_auto.sensor_width = 36.0
cam_auto.clip_end = 1000.0
ob_auto_camera = bpy.data.objects.new('AutoCamera', cam_auto)
scene.collection.objects.link(ob_auto_camera)
ob_auto_camera.location = (2.36515, -3.13818, 3.05896)
ob_auto_camera.rotation_euler = (1.09748, -7.21219e-08, 0.694738)
scene.camera = ob_auto_camera
bpy.context.view_layer.update()
